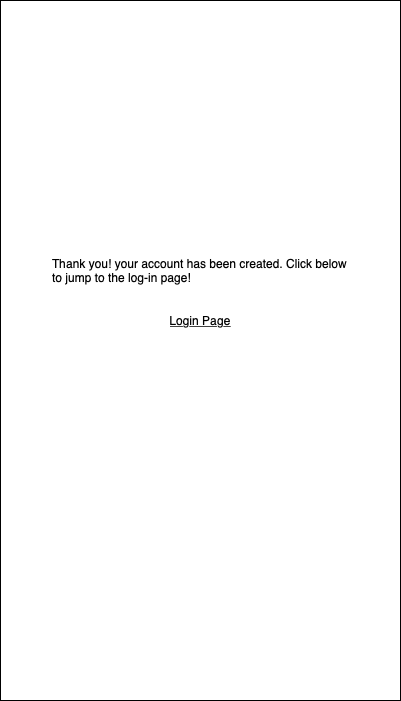

The diagram above was exported from draw.io. Its source (the exported page's mxGraphModel, read from the mxfile embedded in the PNG):
<mxGraphModel dx="553" dy="1668" grid="1" gridSize="10" guides="1" tooltips="1" connect="1" arrows="1" fold="1" page="1" pageScale="1" pageWidth="850" pageHeight="1100" math="0" shadow="0">
  <root>
    <mxCell id="0" />
    <mxCell id="1" parent="0" />
    <mxCell id="2" value="" style="rounded=0;whiteSpace=wrap;html=1;" vertex="1" parent="1">
      <mxGeometry x="80" y="-40" width="400" height="700" as="geometry" />
    </mxCell>
    <mxCell id="3" value="Thank you! your account has been created. Click below to jump to the log-in page!" style="text;html=1;strokeColor=none;fillColor=none;align=left;verticalAlign=middle;whiteSpace=wrap;rounded=0;" vertex="1" parent="1">
      <mxGeometry x="130" y="180" width="300" height="100" as="geometry" />
    </mxCell>
    <mxCell id="4" value="&lt;u&gt;Login Page&lt;/u&gt;" style="text;html=1;strokeColor=none;fillColor=none;align=center;verticalAlign=middle;whiteSpace=wrap;rounded=0;" vertex="1" parent="1">
      <mxGeometry x="210" y="270" width="140" height="20" as="geometry" />
    </mxCell>
  </root>
</mxGraphModel>